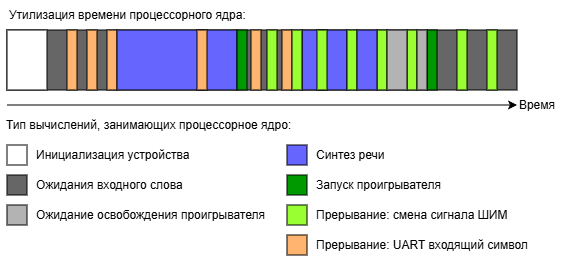

The diagram above was exported from draw.io. Its source (the exported page's mxGraphModel, read from the mxfile embedded in the PNG):
<mxGraphModel dx="815" dy="429" grid="1" gridSize="10" guides="1" tooltips="1" connect="1" arrows="1" fold="1" page="1" pageScale="1" pageWidth="827" pageHeight="1169" math="0" shadow="0">
  <root>
    <mxCell id="Xw5aWmEhR1jI7WkNLE3L-0" />
    <mxCell id="Xw5aWmEhR1jI7WkNLE3L-1" parent="Xw5aWmEhR1jI7WkNLE3L-0" />
    <mxCell id="crbrYnvWdAPpwSELyD-u-0" parent="Xw5aWmEhR1jI7WkNLE3L-1" style="rounded=0;whiteSpace=wrap;html=1;fillColor=#666666;" value="" vertex="1">
      <mxGeometry height="60" width="510" x="160" y="400" as="geometry" />
    </mxCell>
    <mxCell id="crbrYnvWdAPpwSELyD-u-1" parent="Xw5aWmEhR1jI7WkNLE3L-1" style="rounded=0;whiteSpace=wrap;html=1;fillColor=#FFB570;" value="" vertex="1">
      <mxGeometry height="60" width="10" x="220" y="400" as="geometry" />
    </mxCell>
    <mxCell id="crbrYnvWdAPpwSELyD-u-2" parent="Xw5aWmEhR1jI7WkNLE3L-1" style="rounded=0;whiteSpace=wrap;html=1;fillColor=#FFB570;" value="" vertex="1">
      <mxGeometry height="60" width="10" x="240" y="400" as="geometry" />
    </mxCell>
    <mxCell id="crbrYnvWdAPpwSELyD-u-6" parent="Xw5aWmEhR1jI7WkNLE3L-1" style="rounded=0;whiteSpace=wrap;html=1;fillColor=#FFFFFF;" value="" vertex="1">
      <mxGeometry height="60" width="40" x="160" y="400" as="geometry" />
    </mxCell>
    <mxCell id="crbrYnvWdAPpwSELyD-u-12" parent="Xw5aWmEhR1jI7WkNLE3L-1" style="rounded=0;whiteSpace=wrap;html=1;fillColor=#FFB570;" value="" vertex="1">
      <mxGeometry height="60" width="10" x="260" y="400" as="geometry" />
    </mxCell>
    <mxCell id="crbrYnvWdAPpwSELyD-u-13" parent="Xw5aWmEhR1jI7WkNLE3L-1" style="rounded=0;whiteSpace=wrap;html=1;fillColor=#6666FF;" value="" vertex="1">
      <mxGeometry height="60" width="120" x="270" y="400" as="geometry" />
    </mxCell>
    <mxCell id="crbrYnvWdAPpwSELyD-u-16" parent="Xw5aWmEhR1jI7WkNLE3L-1" style="rounded=0;whiteSpace=wrap;html=1;fillColor=#FFB570;" value="" vertex="1">
      <mxGeometry height="60" width="10" x="350" y="400" as="geometry" />
    </mxCell>
    <mxCell id="crbrYnvWdAPpwSELyD-u-17" parent="Xw5aWmEhR1jI7WkNLE3L-1" style="rounded=0;whiteSpace=wrap;html=1;fillColor=#009900;" value="" vertex="1">
      <mxGeometry height="60" width="10" x="390" y="400" as="geometry" />
    </mxCell>
    <mxCell id="crbrYnvWdAPpwSELyD-u-21" parent="Xw5aWmEhR1jI7WkNLE3L-1" style="rounded=0;whiteSpace=wrap;html=1;fillColor=#99FF33;" value="" vertex="1">
      <mxGeometry height="60" width="10" x="420" y="400" as="geometry" />
    </mxCell>
    <mxCell id="crbrYnvWdAPpwSELyD-u-26" parent="Xw5aWmEhR1jI7WkNLE3L-1" style="rounded=0;whiteSpace=wrap;html=1;fillColor=#FFB570;" value="" vertex="1">
      <mxGeometry height="60" width="10" x="404" y="400" as="geometry" />
    </mxCell>
    <mxCell id="crbrYnvWdAPpwSELyD-u-27" parent="Xw5aWmEhR1jI7WkNLE3L-1" style="rounded=0;whiteSpace=wrap;html=1;fillColor=#FFB570;" value="" vertex="1">
      <mxGeometry height="60" width="10" x="435" y="400" as="geometry" />
    </mxCell>
    <mxCell id="crbrYnvWdAPpwSELyD-u-28" parent="Xw5aWmEhR1jI7WkNLE3L-1" style="rounded=0;whiteSpace=wrap;html=1;fillColor=#6666FF;" value="" vertex="1">
      <mxGeometry height="60" width="45" x="455" y="400" as="geometry" />
    </mxCell>
    <mxCell id="crbrYnvWdAPpwSELyD-u-30" parent="Xw5aWmEhR1jI7WkNLE3L-1" style="rounded=0;whiteSpace=wrap;html=1;fillColor=#99FF33;" value="" vertex="1">
      <mxGeometry height="60" width="10" x="470" y="400" as="geometry" />
    </mxCell>
    <mxCell id="crbrYnvWdAPpwSELyD-u-31" parent="Xw5aWmEhR1jI7WkNLE3L-1" style="rounded=0;whiteSpace=wrap;html=1;fillColor=#99FF33;" value="" vertex="1">
      <mxGeometry height="60" width="10" x="500" y="400" as="geometry" />
    </mxCell>
    <mxCell id="crbrYnvWdAPpwSELyD-u-32" parent="Xw5aWmEhR1jI7WkNLE3L-1" style="rounded=0;whiteSpace=wrap;html=1;fillColor=#99FF33;" value="" vertex="1">
      <mxGeometry height="60" width="10" x="530" y="400" as="geometry" />
    </mxCell>
    <mxCell id="crbrYnvWdAPpwSELyD-u-36" parent="Xw5aWmEhR1jI7WkNLE3L-1" style="rounded=0;whiteSpace=wrap;html=1;fillColor=#009900;" value="" vertex="1">
      <mxGeometry height="60" width="10" x="580" y="400" as="geometry" />
    </mxCell>
    <mxCell id="crbrYnvWdAPpwSELyD-u-37" parent="Xw5aWmEhR1jI7WkNLE3L-1" style="rounded=0;whiteSpace=wrap;html=1;fillColor=#99FF33;" value="" vertex="1">
      <mxGeometry height="60" width="10" x="445" y="400" as="geometry" />
    </mxCell>
    <mxCell id="crbrYnvWdAPpwSELyD-u-38" parent="Xw5aWmEhR1jI7WkNLE3L-1" style="rounded=0;whiteSpace=wrap;html=1;fillColor=#99FF33;" value="" vertex="1">
      <mxGeometry height="60" width="10" x="560" y="400" as="geometry" />
    </mxCell>
    <mxCell id="crbrYnvWdAPpwSELyD-u-39" parent="Xw5aWmEhR1jI7WkNLE3L-1" style="rounded=0;whiteSpace=wrap;html=1;fillColor=#99FF33;" value="" vertex="1">
      <mxGeometry height="60" width="10" x="610" y="400" as="geometry" />
    </mxCell>
    <mxCell id="crbrYnvWdAPpwSELyD-u-40" parent="Xw5aWmEhR1jI7WkNLE3L-1" style="rounded=0;whiteSpace=wrap;html=1;fillColor=#99FF33;" value="" vertex="1">
      <mxGeometry height="60" width="10" x="640" y="400" as="geometry" />
    </mxCell>
    <mxCell id="crbrYnvWdAPpwSELyD-u-41" parent="Xw5aWmEhR1jI7WkNLE3L-1" style="rounded=0;whiteSpace=wrap;html=1;fillColor=light-dark(#b3b3b3, #cd4acd);" value="" vertex="1">
      <mxGeometry height="60" width="20" x="540" y="400" as="geometry" />
    </mxCell>
    <mxCell id="crbrYnvWdAPpwSELyD-u-42" parent="Xw5aWmEhR1jI7WkNLE3L-1" style="rounded=0;whiteSpace=wrap;html=1;fillColor=#6666FF;" value="" vertex="1">
      <mxGeometry height="60" width="20" x="510" y="400" as="geometry" />
    </mxCell>
    <mxCell id="crbrYnvWdAPpwSELyD-u-44" parent="Xw5aWmEhR1jI7WkNLE3L-1" style="rounded=0;whiteSpace=wrap;html=1;fillColor=light-dark(#b3b3b3, #cd4acd);" value="" vertex="1">
      <mxGeometry height="60" width="10" x="570" y="400" as="geometry" />
    </mxCell>
    <mxCell id="yef9YtA6lTqM9lN8NGyf-0" edge="1" parent="Xw5aWmEhR1jI7WkNLE3L-1" style="endArrow=classic;html=1;rounded=0;" value="">
      <mxGeometry height="50" relative="1" width="50" as="geometry">
        <mxPoint x="160" y="475" as="sourcePoint" />
        <mxPoint x="670" y="475" as="targetPoint" />
      </mxGeometry>
    </mxCell>
    <mxCell id="yef9YtA6lTqM9lN8NGyf-1" parent="Xw5aWmEhR1jI7WkNLE3L-1" style="text;html=1;whiteSpace=wrap;strokeColor=none;fillColor=none;align=center;verticalAlign=middle;rounded=0;" value="Время" vertex="1">
      <mxGeometry height="30" width="60" x="660" y="460" as="geometry" />
    </mxCell>
    <mxCell id="yef9YtA6lTqM9lN8NGyf-2" parent="Xw5aWmEhR1jI7WkNLE3L-1" style="rounded=0;whiteSpace=wrap;html=1;fillColor=light-dark(#FFFFFF,#EDEDED);" value="" vertex="1">
      <mxGeometry height="20" width="20" x="160" y="515" as="geometry" />
    </mxCell>
    <mxCell id="yef9YtA6lTqM9lN8NGyf-3" parent="Xw5aWmEhR1jI7WkNLE3L-1" style="text;html=1;whiteSpace=wrap;strokeColor=none;fillColor=none;align=left;verticalAlign=middle;rounded=0;" value="Инициализация устройства" vertex="1">
      <mxGeometry height="30" width="203" x="187" y="510" as="geometry" />
    </mxCell>
    <mxCell id="yef9YtA6lTqM9lN8NGyf-4" parent="Xw5aWmEhR1jI7WkNLE3L-1" style="rounded=0;whiteSpace=wrap;html=1;fillColor=light-dark(#666666, #EDEDED);" value="" vertex="1">
      <mxGeometry height="20" width="20" x="160" y="545" as="geometry" />
    </mxCell>
    <mxCell id="yef9YtA6lTqM9lN8NGyf-5" parent="Xw5aWmEhR1jI7WkNLE3L-1" style="text;html=1;whiteSpace=wrap;strokeColor=none;fillColor=none;align=left;verticalAlign=middle;rounded=0;" value="Ожидания входного слова" vertex="1">
      <mxGeometry height="30" width="213" x="187" y="540" as="geometry" />
    </mxCell>
    <mxCell id="yef9YtA6lTqM9lN8NGyf-6" parent="Xw5aWmEhR1jI7WkNLE3L-1" style="rounded=0;whiteSpace=wrap;html=1;fillColor=light-dark(#ffb570, #EDEDED);" value="" vertex="1">
      <mxGeometry height="20" width="20" x="440" y="605" as="geometry" />
    </mxCell>
    <mxCell id="yef9YtA6lTqM9lN8NGyf-7" parent="Xw5aWmEhR1jI7WkNLE3L-1" style="text;html=1;whiteSpace=wrap;strokeColor=none;fillColor=none;align=left;verticalAlign=middle;rounded=0;" value="&lt;span style=&quot;text-align: center;&quot;&gt;Прерывание: UART входящий символ&lt;/span&gt;" vertex="1">
      <mxGeometry height="30" width="233" x="467" y="600" as="geometry" />
    </mxCell>
    <mxCell id="yef9YtA6lTqM9lN8NGyf-8" parent="Xw5aWmEhR1jI7WkNLE3L-1" style="rounded=0;whiteSpace=wrap;html=1;fillColor=light-dark(#6666ff, #EDEDED);" value="" vertex="1">
      <mxGeometry height="20" width="20" x="440" y="515" as="geometry" />
    </mxCell>
    <mxCell id="yef9YtA6lTqM9lN8NGyf-9" parent="Xw5aWmEhR1jI7WkNLE3L-1" style="text;html=1;whiteSpace=wrap;strokeColor=none;fillColor=none;align=left;verticalAlign=middle;rounded=0;" value="&lt;span style=&quot;text-align: center;&quot;&gt;Синтез речи&lt;/span&gt;" vertex="1">
      <mxGeometry height="30" width="113" x="467" y="510" as="geometry" />
    </mxCell>
    <mxCell id="yef9YtA6lTqM9lN8NGyf-10" parent="Xw5aWmEhR1jI7WkNLE3L-1" style="rounded=0;whiteSpace=wrap;html=1;fillColor=light-dark(#009900, #EDEDED);" value="" vertex="1">
      <mxGeometry height="20" width="20" x="440" y="545" as="geometry" />
    </mxCell>
    <mxCell id="yef9YtA6lTqM9lN8NGyf-11" parent="Xw5aWmEhR1jI7WkNLE3L-1" style="text;html=1;whiteSpace=wrap;strokeColor=none;fillColor=none;align=left;verticalAlign=middle;rounded=0;" value="&lt;span style=&quot;text-align: center;&quot;&gt;Запуск проигрывателя&lt;/span&gt;" vertex="1">
      <mxGeometry height="30" width="173" x="467" y="540" as="geometry" />
    </mxCell>
    <mxCell id="yef9YtA6lTqM9lN8NGyf-13" parent="Xw5aWmEhR1jI7WkNLE3L-1" style="rounded=0;whiteSpace=wrap;html=1;fillColor=light-dark(#99ff33, #EDEDED);" value="" vertex="1">
      <mxGeometry height="20" width="20" x="440" y="575" as="geometry" />
    </mxCell>
    <mxCell id="yef9YtA6lTqM9lN8NGyf-14" parent="Xw5aWmEhR1jI7WkNLE3L-1" style="text;html=1;whiteSpace=wrap;strokeColor=none;fillColor=none;align=left;verticalAlign=middle;rounded=0;" value="&lt;span style=&quot;text-align: center;&quot;&gt;Прерывание: смена сигнала ШИМ&lt;/span&gt;" vertex="1">
      <mxGeometry height="30" width="213" x="467" y="570" as="geometry" />
    </mxCell>
    <mxCell id="yef9YtA6lTqM9lN8NGyf-15" parent="Xw5aWmEhR1jI7WkNLE3L-1" style="rounded=0;whiteSpace=wrap;html=1;fillColor=light-dark(#B3B3B3,#EDEDED);" value="" vertex="1">
      <mxGeometry height="20" width="20" x="160" y="575" as="geometry" />
    </mxCell>
    <mxCell id="yef9YtA6lTqM9lN8NGyf-16" parent="Xw5aWmEhR1jI7WkNLE3L-1" style="text;html=1;whiteSpace=wrap;strokeColor=none;fillColor=none;align=left;verticalAlign=middle;rounded=0;" value="&lt;span style=&quot;text-align: center;&quot;&gt;Ожидание освобождения проигрывателя&lt;/span&gt;" vertex="1">
      <mxGeometry height="30" width="233" x="187" y="570" as="geometry" />
    </mxCell>
    <mxCell id="yef9YtA6lTqM9lN8NGyf-18" parent="Xw5aWmEhR1jI7WkNLE3L-1" style="text;html=1;whiteSpace=wrap;strokeColor=none;fillColor=none;align=left;verticalAlign=middle;rounded=0;" value="Тип вычислений, занимающих процессорное ядро:" vertex="1">
      <mxGeometry height="30" width="310" x="157" y="480" as="geometry" />
    </mxCell>
    <mxCell id="yef9YtA6lTqM9lN8NGyf-19" parent="Xw5aWmEhR1jI7WkNLE3L-1" style="text;html=1;whiteSpace=wrap;strokeColor=none;fillColor=none;align=left;verticalAlign=middle;rounded=0;" value="Утилизация времени процессорного ядра:" vertex="1">
      <mxGeometry height="30" width="310" x="160" y="370" as="geometry" />
    </mxCell>
  </root>
</mxGraphModel>